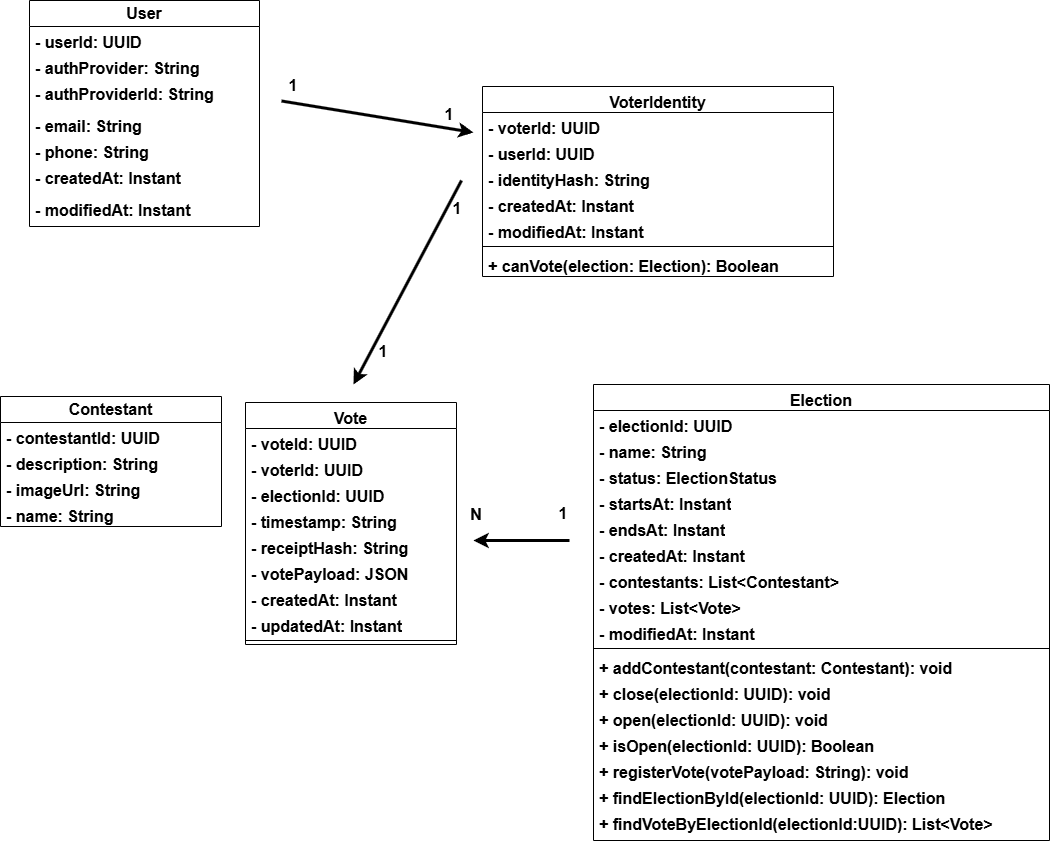

The diagram above was exported from draw.io. Its source (the exported page's mxGraphModel, read from the mxfile embedded in the PNG):
<mxGraphModel dx="2885" dy="1148" grid="1" gridSize="12" guides="1" tooltips="1" connect="1" arrows="1" fold="1" page="1" pageScale="1" pageWidth="827" pageHeight="1169" background="#ffffff" math="0" shadow="0">
  <root>
    <mxCell id="0" />
    <mxCell id="1" parent="0" />
    <mxCell id="4vdUr9Dqj6npR3F6ZPOc-6" parent="1" style="swimlane;fontStyle=1;childLayout=stackLayout;horizontal=1;startSize=26;horizontalStack=0;resizeParent=1;resizeParentMax=0;resizeLast=0;collapsible=1;marginBottom=0;whiteSpace=wrap;html=1;labelBackgroundColor=none;fontSize=16;fillColor=none;" value="User" vertex="1">
      <mxGeometry height="226" width="230" x="-516" y="228" as="geometry" />
    </mxCell>
    <mxCell id="4vdUr9Dqj6npR3F6ZPOc-7" parent="4vdUr9Dqj6npR3F6ZPOc-6" style="text;align=left;verticalAlign=top;spacingLeft=4;spacingRight=4;overflow=hidden;rotatable=0;points=[[0,0.5],[1,0.5]];portConstraint=eastwest;whiteSpace=wrap;html=1;labelBackgroundColor=none;fontSize=16;fontStyle=1;fillColor=none;" value="- userId: UUID" vertex="1">
      <mxGeometry height="26" width="230" y="26" as="geometry" />
    </mxCell>
    <mxCell id="4vdUr9Dqj6npR3F6ZPOc-8" parent="4vdUr9Dqj6npR3F6ZPOc-6" style="text;align=left;verticalAlign=top;spacingLeft=4;spacingRight=4;overflow=hidden;rotatable=0;points=[[0,0.5],[1,0.5]];portConstraint=eastwest;whiteSpace=wrap;html=1;labelBackgroundColor=none;fontSize=16;fontStyle=1;fillColor=none;" value="- authProvider: String" vertex="1">
      <mxGeometry height="26" width="230" y="52" as="geometry" />
    </mxCell>
    <mxCell id="4vdUr9Dqj6npR3F6ZPOc-9" parent="4vdUr9Dqj6npR3F6ZPOc-6" style="text;align=left;verticalAlign=top;spacingLeft=4;spacingRight=4;overflow=hidden;rotatable=0;points=[[0,0.5],[1,0.5]];portConstraint=eastwest;whiteSpace=wrap;html=1;labelBackgroundColor=none;fontSize=16;fontStyle=1;fillColor=none;" value="- authProviderId: String" vertex="1">
      <mxGeometry height="32" width="230" y="78" as="geometry" />
    </mxCell>
    <mxCell id="4vdUr9Dqj6npR3F6ZPOc-10" parent="4vdUr9Dqj6npR3F6ZPOc-6" style="text;align=left;verticalAlign=top;spacingLeft=4;spacingRight=4;overflow=hidden;rotatable=0;points=[[0,0.5],[1,0.5]];portConstraint=eastwest;whiteSpace=wrap;html=1;labelBackgroundColor=none;fontSize=16;fontStyle=1;fillColor=none;" value="- email: String" vertex="1">
      <mxGeometry height="26" width="230" y="110" as="geometry" />
    </mxCell>
    <mxCell id="4vdUr9Dqj6npR3F6ZPOc-11" parent="4vdUr9Dqj6npR3F6ZPOc-6" style="text;align=left;verticalAlign=top;spacingLeft=4;spacingRight=4;overflow=hidden;rotatable=0;points=[[0,0.5],[1,0.5]];portConstraint=eastwest;whiteSpace=wrap;html=1;labelBackgroundColor=none;fontSize=16;fontStyle=1;fillColor=none;" value="- phone: String" vertex="1">
      <mxGeometry height="26" width="230" y="136" as="geometry" />
    </mxCell>
    <mxCell id="4vdUr9Dqj6npR3F6ZPOc-12" parent="4vdUr9Dqj6npR3F6ZPOc-6" style="text;align=left;verticalAlign=top;spacingLeft=4;spacingRight=4;overflow=hidden;rotatable=0;points=[[0,0.5],[1,0.5]];portConstraint=eastwest;whiteSpace=wrap;html=1;labelBackgroundColor=none;fontSize=16;fontStyle=1;fillColor=none;" value="- createdAt: Instant" vertex="1">
      <mxGeometry height="32" width="230" y="162" as="geometry" />
    </mxCell>
    <mxCell id="4vdUr9Dqj6npR3F6ZPOc-13" parent="4vdUr9Dqj6npR3F6ZPOc-6" style="text;align=left;verticalAlign=top;spacingLeft=4;spacingRight=4;overflow=hidden;rotatable=0;points=[[0,0.5],[1,0.5]];portConstraint=eastwest;whiteSpace=wrap;html=1;labelBackgroundColor=none;fontSize=16;fontStyle=1;fillColor=none;" value="- modifiedAt: Instant" vertex="1">
      <mxGeometry height="32" width="230" y="194" as="geometry" />
    </mxCell>
    <mxCell id="4vdUr9Dqj6npR3F6ZPOc-14" parent="1" style="swimlane;fontStyle=1;align=center;verticalAlign=top;childLayout=stackLayout;horizontal=1;startSize=26;horizontalStack=0;resizeParent=1;resizeParentMax=0;resizeLast=0;collapsible=1;marginBottom=0;whiteSpace=wrap;html=1;labelBackgroundColor=none;fontSize=16;fillColor=none;" value="VoterIdentity" vertex="1">
      <mxGeometry height="190" width="351" x="-63" y="314" as="geometry" />
    </mxCell>
    <mxCell id="4vdUr9Dqj6npR3F6ZPOc-15" parent="4vdUr9Dqj6npR3F6ZPOc-14" style="text;align=left;verticalAlign=top;spacingLeft=4;spacingRight=4;overflow=hidden;rotatable=0;points=[[0,0.5],[1,0.5]];portConstraint=eastwest;whiteSpace=wrap;html=1;labelBackgroundColor=none;fontSize=16;fontStyle=1;fillColor=none;" value="- voterId: UUID" vertex="1">
      <mxGeometry height="26" width="351" y="26" as="geometry" />
    </mxCell>
    <mxCell id="IXoyWnD7282_vRkKq-vp-15" parent="4vdUr9Dqj6npR3F6ZPOc-14" style="text;align=left;verticalAlign=top;spacingLeft=4;spacingRight=4;overflow=hidden;rotatable=0;points=[[0,0.5],[1,0.5]];portConstraint=eastwest;whiteSpace=wrap;html=1;labelBackgroundColor=none;fontSize=16;fontStyle=1;fillColor=none;" value="- userId: UUID" vertex="1">
      <mxGeometry height="26" width="351" y="52" as="geometry" />
    </mxCell>
    <mxCell id="4vdUr9Dqj6npR3F6ZPOc-16" parent="4vdUr9Dqj6npR3F6ZPOc-14" style="text;align=left;verticalAlign=top;spacingLeft=4;spacingRight=4;overflow=hidden;rotatable=0;points=[[0,0.5],[1,0.5]];portConstraint=eastwest;whiteSpace=wrap;html=1;labelBackgroundColor=none;fontSize=16;fontStyle=1;fillColor=none;" value="- identityHash: String" vertex="1">
      <mxGeometry height="26" width="351" y="78" as="geometry" />
    </mxCell>
    <mxCell id="4vdUr9Dqj6npR3F6ZPOc-17" parent="4vdUr9Dqj6npR3F6ZPOc-14" style="text;align=left;verticalAlign=top;spacingLeft=4;spacingRight=4;overflow=hidden;rotatable=0;points=[[0,0.5],[1,0.5]];portConstraint=eastwest;whiteSpace=wrap;html=1;labelBackgroundColor=none;fontSize=16;fontStyle=1;fillColor=none;" value="- createdAt: Instant" vertex="1">
      <mxGeometry height="26" width="351" y="104" as="geometry" />
    </mxCell>
    <mxCell id="4vdUr9Dqj6npR3F6ZPOc-18" parent="4vdUr9Dqj6npR3F6ZPOc-14" style="text;align=left;verticalAlign=top;spacingLeft=4;spacingRight=4;overflow=hidden;rotatable=0;points=[[0,0.5],[1,0.5]];portConstraint=eastwest;whiteSpace=wrap;html=1;labelBackgroundColor=none;fontSize=16;fontStyle=1;fillColor=none;" value="- modifiedAt: Instant" vertex="1">
      <mxGeometry height="26" width="351" y="130" as="geometry" />
    </mxCell>
    <mxCell id="4vdUr9Dqj6npR3F6ZPOc-19" parent="4vdUr9Dqj6npR3F6ZPOc-14" style="line;strokeWidth=1;align=left;verticalAlign=middle;spacingTop=-1;spacingLeft=3;spacingRight=3;rotatable=0;labelPosition=right;points=[];portConstraint=eastwest;labelBackgroundColor=none;fontSize=16;fontStyle=1;fillColor=none;" value="" vertex="1">
      <mxGeometry height="8" width="351" y="156" as="geometry" />
    </mxCell>
    <mxCell id="4vdUr9Dqj6npR3F6ZPOc-20" parent="4vdUr9Dqj6npR3F6ZPOc-14" style="text;align=left;verticalAlign=top;spacingLeft=4;spacingRight=4;overflow=hidden;rotatable=0;points=[[0,0.5],[1,0.5]];portConstraint=eastwest;whiteSpace=wrap;html=1;labelBackgroundColor=none;fontSize=16;fontStyle=1;fillColor=none;" value="+ canVote(election: Election): Boolean" vertex="1">
      <mxGeometry height="26" width="351" y="164" as="geometry" />
    </mxCell>
    <mxCell id="4vdUr9Dqj6npR3F6ZPOc-23" parent="1" style="swimlane;fontStyle=1;align=center;verticalAlign=top;childLayout=stackLayout;horizontal=1;startSize=26;horizontalStack=0;resizeParent=1;resizeParentMax=0;resizeLast=0;collapsible=1;marginBottom=0;whiteSpace=wrap;html=1;labelBackgroundColor=none;fontSize=16;fillColor=none;" value="Election" vertex="1">
      <mxGeometry height="456" width="456" x="48" y="612" as="geometry" />
    </mxCell>
    <mxCell id="4vdUr9Dqj6npR3F6ZPOc-24" parent="4vdUr9Dqj6npR3F6ZPOc-23" style="text;align=left;verticalAlign=top;spacingLeft=4;spacingRight=4;overflow=hidden;rotatable=0;points=[[0,0.5],[1,0.5]];portConstraint=eastwest;whiteSpace=wrap;html=1;labelBackgroundColor=none;fontSize=16;fontStyle=1;fillColor=none;" value="- electionId: UUID" vertex="1">
      <mxGeometry height="26" width="456" y="26" as="geometry" />
    </mxCell>
    <mxCell id="4vdUr9Dqj6npR3F6ZPOc-25" parent="4vdUr9Dqj6npR3F6ZPOc-23" style="text;align=left;verticalAlign=top;spacingLeft=4;spacingRight=4;overflow=hidden;rotatable=0;points=[[0,0.5],[1,0.5]];portConstraint=eastwest;whiteSpace=wrap;html=1;labelBackgroundColor=none;fontSize=16;fontStyle=1;fillColor=none;" value="- name: String" vertex="1">
      <mxGeometry height="26" width="456" y="52" as="geometry" />
    </mxCell>
    <mxCell id="4vdUr9Dqj6npR3F6ZPOc-26" parent="4vdUr9Dqj6npR3F6ZPOc-23" style="text;align=left;verticalAlign=top;spacingLeft=4;spacingRight=4;overflow=hidden;rotatable=0;points=[[0,0.5],[1,0.5]];portConstraint=eastwest;whiteSpace=wrap;html=1;labelBackgroundColor=none;fontSize=16;fontStyle=1;fillColor=none;" value="- status: ElectionStatus" vertex="1">
      <mxGeometry height="26" width="456" y="78" as="geometry" />
    </mxCell>
    <mxCell id="4vdUr9Dqj6npR3F6ZPOc-27" parent="4vdUr9Dqj6npR3F6ZPOc-23" style="text;align=left;verticalAlign=top;spacingLeft=4;spacingRight=4;overflow=hidden;rotatable=0;points=[[0,0.5],[1,0.5]];portConstraint=eastwest;whiteSpace=wrap;html=1;labelBackgroundColor=none;fontSize=16;fontStyle=1;fillColor=none;" value="- startsAt: Instant" vertex="1">
      <mxGeometry height="26" width="456" y="104" as="geometry" />
    </mxCell>
    <mxCell id="4vdUr9Dqj6npR3F6ZPOc-28" parent="4vdUr9Dqj6npR3F6ZPOc-23" style="text;align=left;verticalAlign=top;spacingLeft=4;spacingRight=4;overflow=hidden;rotatable=0;points=[[0,0.5],[1,0.5]];portConstraint=eastwest;whiteSpace=wrap;html=1;labelBackgroundColor=none;fontSize=16;fontStyle=1;fillColor=none;" value="- endsAt: Instant" vertex="1">
      <mxGeometry height="26" width="456" y="130" as="geometry" />
    </mxCell>
    <mxCell id="4vdUr9Dqj6npR3F6ZPOc-80" parent="4vdUr9Dqj6npR3F6ZPOc-23" style="text;align=left;verticalAlign=top;spacingLeft=4;spacingRight=4;overflow=hidden;rotatable=0;points=[[0,0.5],[1,0.5]];portConstraint=eastwest;whiteSpace=wrap;html=1;labelBackgroundColor=none;fontSize=16;fontStyle=1;fillColor=none;" value="- createdAt: Instant" vertex="1">
      <mxGeometry height="26" width="456" y="156" as="geometry" />
    </mxCell>
    <mxCell id="IXoyWnD7282_vRkKq-vp-3" parent="4vdUr9Dqj6npR3F6ZPOc-23" style="text;align=left;verticalAlign=top;spacingLeft=4;spacingRight=4;overflow=hidden;rotatable=0;points=[[0,0.5],[1,0.5]];portConstraint=eastwest;whiteSpace=wrap;html=1;labelBackgroundColor=none;fontSize=16;fontStyle=1;fillColor=none;" value="- contestants: List&amp;lt;Contestant&amp;gt;" vertex="1">
      <mxGeometry height="26" width="456" y="182" as="geometry" />
    </mxCell>
    <mxCell id="IXoyWnD7282_vRkKq-vp-4" parent="4vdUr9Dqj6npR3F6ZPOc-23" style="text;align=left;verticalAlign=top;spacingLeft=4;spacingRight=4;overflow=hidden;rotatable=0;points=[[0,0.5],[1,0.5]];portConstraint=eastwest;whiteSpace=wrap;html=1;labelBackgroundColor=none;fontSize=16;fontStyle=1;fillColor=none;" value="- votes: List&amp;lt;Vote&amp;gt;" vertex="1">
      <mxGeometry height="26" width="456" y="208" as="geometry" />
    </mxCell>
    <mxCell id="4vdUr9Dqj6npR3F6ZPOc-29" parent="4vdUr9Dqj6npR3F6ZPOc-23" style="text;align=left;verticalAlign=top;spacingLeft=4;spacingRight=4;overflow=hidden;rotatable=0;points=[[0,0.5],[1,0.5]];portConstraint=eastwest;whiteSpace=wrap;html=1;labelBackgroundColor=none;fontSize=16;fontStyle=1;fillColor=none;" value="- modifiedAt: Instant" vertex="1">
      <mxGeometry height="26" width="456" y="234" as="geometry" />
    </mxCell>
    <mxCell id="4vdUr9Dqj6npR3F6ZPOc-30" parent="4vdUr9Dqj6npR3F6ZPOc-23" style="line;strokeWidth=1;align=left;verticalAlign=middle;spacingTop=-1;spacingLeft=3;spacingRight=3;rotatable=0;labelPosition=right;points=[];portConstraint=eastwest;labelBackgroundColor=none;fontSize=16;fontStyle=1;fillColor=none;" value="" vertex="1">
      <mxGeometry height="8" width="456" y="260" as="geometry" />
    </mxCell>
    <mxCell id="4vdUr9Dqj6npR3F6ZPOc-31" parent="4vdUr9Dqj6npR3F6ZPOc-23" style="text;align=left;verticalAlign=top;spacingLeft=4;spacingRight=4;overflow=hidden;rotatable=0;points=[[0,0.5],[1,0.5]];portConstraint=eastwest;whiteSpace=wrap;html=1;labelBackgroundColor=none;fontSize=16;fontStyle=1;fillColor=none;" value="+ addContestant(contestant: Contestant): void" vertex="1">
      <mxGeometry height="26" width="456" y="268" as="geometry" />
    </mxCell>
    <mxCell id="4vdUr9Dqj6npR3F6ZPOc-32" parent="4vdUr9Dqj6npR3F6ZPOc-23" style="text;align=left;verticalAlign=top;spacingLeft=4;spacingRight=4;overflow=hidden;rotatable=0;points=[[0,0.5],[1,0.5]];portConstraint=eastwest;whiteSpace=wrap;html=1;labelBackgroundColor=none;fontSize=16;fontStyle=1;fillColor=none;" value="+ close(electionId: UUID): void" vertex="1">
      <mxGeometry height="26" width="456" y="294" as="geometry" />
    </mxCell>
    <mxCell id="4vdUr9Dqj6npR3F6ZPOc-33" parent="4vdUr9Dqj6npR3F6ZPOc-23" style="text;align=left;verticalAlign=top;spacingLeft=4;spacingRight=4;overflow=hidden;rotatable=0;points=[[0,0.5],[1,0.5]];portConstraint=eastwest;whiteSpace=wrap;html=1;labelBackgroundColor=none;fontSize=16;fontStyle=1;fillColor=none;" value="+ open(electionId: UUID): void" vertex="1">
      <mxGeometry height="26" width="456" y="320" as="geometry" />
    </mxCell>
    <mxCell id="4vdUr9Dqj6npR3F6ZPOc-34" parent="4vdUr9Dqj6npR3F6ZPOc-23" style="text;align=left;verticalAlign=top;spacingLeft=4;spacingRight=4;overflow=hidden;rotatable=0;points=[[0,0.5],[1,0.5]];portConstraint=eastwest;whiteSpace=wrap;html=1;labelBackgroundColor=none;fontSize=16;fontStyle=1;fillColor=none;" value="+ isOpen(electionId: UUID): Boolean" vertex="1">
      <mxGeometry height="26" width="456" y="346" as="geometry" />
    </mxCell>
    <mxCell id="IXoyWnD7282_vRkKq-vp-14" parent="4vdUr9Dqj6npR3F6ZPOc-23" style="text;align=left;verticalAlign=top;spacingLeft=4;spacingRight=4;overflow=hidden;rotatable=0;points=[[0,0.5],[1,0.5]];portConstraint=eastwest;whiteSpace=wrap;html=1;labelBackgroundColor=none;fontSize=16;fontStyle=1;fillColor=none;" value="+ registerVote(votePayload: String): void" vertex="1">
      <mxGeometry height="26" width="456" y="372" as="geometry" />
    </mxCell>
    <mxCell id="IXoyWnD7282_vRkKq-vp-7" parent="4vdUr9Dqj6npR3F6ZPOc-23" style="text;align=left;verticalAlign=top;spacingLeft=4;spacingRight=4;overflow=hidden;rotatable=0;points=[[0,0.5],[1,0.5]];portConstraint=eastwest;whiteSpace=wrap;html=1;labelBackgroundColor=none;fontSize=16;fontStyle=1;fillColor=none;" value="+ findElectionById(electionId: UUID): Election" vertex="1">
      <mxGeometry height="26" width="456" y="398" as="geometry" />
    </mxCell>
    <mxCell id="IXoyWnD7282_vRkKq-vp-5" parent="4vdUr9Dqj6npR3F6ZPOc-23" style="text;align=left;verticalAlign=top;spacingLeft=4;spacingRight=4;overflow=hidden;rotatable=0;points=[[0,0.5],[1,0.5]];portConstraint=eastwest;whiteSpace=wrap;html=1;labelBackgroundColor=none;fontSize=16;fontStyle=1;fillColor=none;" value="+ findVoteByElectionId(electionId:UUID): List&amp;lt;Vote&amp;gt;" vertex="1">
      <mxGeometry height="32" width="456" y="424" as="geometry" />
    </mxCell>
    <mxCell id="4vdUr9Dqj6npR3F6ZPOc-40" parent="1" style="swimlane;fontStyle=1;align=center;verticalAlign=top;childLayout=stackLayout;horizontal=1;startSize=26;horizontalStack=0;resizeParent=1;resizeParentMax=0;resizeLast=0;collapsible=1;marginBottom=0;whiteSpace=wrap;html=1;labelBackgroundColor=none;fontSize=16;fillColor=none;" value="Vote" vertex="1">
      <mxGeometry height="242" width="211" x="-300" y="630" as="geometry" />
    </mxCell>
    <mxCell id="4vdUr9Dqj6npR3F6ZPOc-41" parent="4vdUr9Dqj6npR3F6ZPOc-40" style="text;align=left;verticalAlign=top;spacingLeft=4;spacingRight=4;overflow=hidden;rotatable=0;points=[[0,0.5],[1,0.5]];portConstraint=eastwest;whiteSpace=wrap;html=1;labelBackgroundColor=none;fontSize=16;fontStyle=1;fillColor=none;" value="- voteId: UUID" vertex="1">
      <mxGeometry height="26" width="211" y="26" as="geometry" />
    </mxCell>
    <mxCell id="IXoyWnD7282_vRkKq-vp-17" parent="4vdUr9Dqj6npR3F6ZPOc-40" style="text;align=left;verticalAlign=top;spacingLeft=4;spacingRight=4;overflow=hidden;rotatable=0;points=[[0,0.5],[1,0.5]];portConstraint=eastwest;whiteSpace=wrap;html=1;labelBackgroundColor=none;fontSize=16;fontStyle=1;fillColor=none;" value="- voterId: UUID" vertex="1">
      <mxGeometry height="26" width="211" y="52" as="geometry" />
    </mxCell>
    <mxCell id="IXoyWnD7282_vRkKq-vp-16" parent="4vdUr9Dqj6npR3F6ZPOc-40" style="text;align=left;verticalAlign=top;spacingLeft=4;spacingRight=4;overflow=hidden;rotatable=0;points=[[0,0.5],[1,0.5]];portConstraint=eastwest;whiteSpace=wrap;html=1;labelBackgroundColor=none;fontSize=16;fontStyle=1;fillColor=none;" value="- electionId: UUID" vertex="1">
      <mxGeometry height="26" width="211" y="78" as="geometry" />
    </mxCell>
    <mxCell id="4vdUr9Dqj6npR3F6ZPOc-42" parent="4vdUr9Dqj6npR3F6ZPOc-40" style="text;align=left;verticalAlign=top;spacingLeft=4;spacingRight=4;overflow=hidden;rotatable=0;points=[[0,0.5],[1,0.5]];portConstraint=eastwest;whiteSpace=wrap;html=1;labelBackgroundColor=none;fontSize=16;fontStyle=1;fillColor=none;" value="- timestamp: String" vertex="1">
      <mxGeometry height="26" width="211" y="104" as="geometry" />
    </mxCell>
    <mxCell id="4vdUr9Dqj6npR3F6ZPOc-43" parent="4vdUr9Dqj6npR3F6ZPOc-40" style="text;align=left;verticalAlign=top;spacingLeft=4;spacingRight=4;overflow=hidden;rotatable=0;points=[[0,0.5],[1,0.5]];portConstraint=eastwest;whiteSpace=wrap;html=1;labelBackgroundColor=none;fontSize=16;fontStyle=1;fillColor=none;" value="- receiptHash: String" vertex="1">
      <mxGeometry height="26" width="211" y="130" as="geometry" />
    </mxCell>
    <mxCell id="4vdUr9Dqj6npR3F6ZPOc-81" parent="4vdUr9Dqj6npR3F6ZPOc-40" style="text;align=left;verticalAlign=top;spacingLeft=4;spacingRight=4;overflow=hidden;rotatable=0;points=[[0,0.5],[1,0.5]];portConstraint=eastwest;whiteSpace=wrap;html=1;labelBackgroundColor=none;fontSize=16;fontStyle=1;fillColor=none;" value="- votePayload: JSON" vertex="1">
      <mxGeometry height="26" width="211" y="156" as="geometry" />
    </mxCell>
    <mxCell id="4vdUr9Dqj6npR3F6ZPOc-78" parent="4vdUr9Dqj6npR3F6ZPOc-40" style="text;align=left;verticalAlign=top;spacingLeft=4;spacingRight=4;overflow=hidden;rotatable=0;points=[[0,0.5],[1,0.5]];portConstraint=eastwest;whiteSpace=wrap;html=1;labelBackgroundColor=none;fontSize=16;fontStyle=1;fillColor=none;" value="- createdAt: Instant" vertex="1">
      <mxGeometry height="26" width="211" y="182" as="geometry" />
    </mxCell>
    <mxCell id="4vdUr9Dqj6npR3F6ZPOc-79" parent="4vdUr9Dqj6npR3F6ZPOc-40" style="text;align=left;verticalAlign=top;spacingLeft=4;spacingRight=4;overflow=hidden;rotatable=0;points=[[0,0.5],[1,0.5]];portConstraint=eastwest;whiteSpace=wrap;html=1;labelBackgroundColor=none;fontSize=16;fontStyle=1;fillColor=none;" value="- updatedAt: Instant" vertex="1">
      <mxGeometry height="26" width="211" y="208" as="geometry" />
    </mxCell>
    <mxCell id="4vdUr9Dqj6npR3F6ZPOc-45" parent="4vdUr9Dqj6npR3F6ZPOc-40" style="line;strokeWidth=1;align=left;verticalAlign=middle;spacingTop=-1;spacingLeft=3;spacingRight=3;rotatable=0;labelPosition=right;points=[];portConstraint=eastwest;labelBackgroundColor=none;fontSize=16;fontStyle=1;fillColor=none;" value="" vertex="1">
      <mxGeometry height="8" width="211" y="234" as="geometry" />
    </mxCell>
    <mxCell id="IXoyWnD7282_vRkKq-vp-8" parent="1" style="swimlane;fontStyle=1;childLayout=stackLayout;horizontal=1;startSize=26;horizontalStack=0;resizeParent=1;resizeParentMax=0;resizeLast=0;collapsible=1;marginBottom=0;whiteSpace=wrap;html=1;labelBackgroundColor=none;fontSize=16;fillColor=none;" value="Contestant" vertex="1">
      <mxGeometry height="130" width="221" x="-545" y="624" as="geometry" />
    </mxCell>
    <mxCell id="IXoyWnD7282_vRkKq-vp-9" parent="IXoyWnD7282_vRkKq-vp-8" style="text;align=left;verticalAlign=top;spacingLeft=4;spacingRight=4;overflow=hidden;rotatable=0;points=[[0,0.5],[1,0.5]];portConstraint=eastwest;whiteSpace=wrap;html=1;labelBackgroundColor=none;fontSize=16;fontStyle=1;fillColor=none;" value="- contestantId: UUID" vertex="1">
      <mxGeometry height="26" width="221" y="26" as="geometry" />
    </mxCell>
    <mxCell id="IXoyWnD7282_vRkKq-vp-12" parent="IXoyWnD7282_vRkKq-vp-8" style="text;align=left;verticalAlign=top;spacingLeft=4;spacingRight=4;overflow=hidden;rotatable=0;points=[[0,0.5],[1,0.5]];portConstraint=eastwest;whiteSpace=wrap;html=1;labelBackgroundColor=none;fontSize=16;fontStyle=1;fillColor=none;" value="- description: String" vertex="1">
      <mxGeometry height="26" width="221" y="52" as="geometry" />
    </mxCell>
    <mxCell id="IXoyWnD7282_vRkKq-vp-13" parent="IXoyWnD7282_vRkKq-vp-8" style="text;align=left;verticalAlign=top;spacingLeft=4;spacingRight=4;overflow=hidden;rotatable=0;points=[[0,0.5],[1,0.5]];portConstraint=eastwest;whiteSpace=wrap;html=1;labelBackgroundColor=none;fontSize=16;fontStyle=1;fillColor=none;" value="- imageUrl: String" vertex="1">
      <mxGeometry height="26" width="221" y="78" as="geometry" />
    </mxCell>
    <mxCell id="IXoyWnD7282_vRkKq-vp-10" parent="IXoyWnD7282_vRkKq-vp-8" style="text;align=left;verticalAlign=top;spacingLeft=4;spacingRight=4;overflow=hidden;rotatable=0;points=[[0,0.5],[1,0.5]];portConstraint=eastwest;whiteSpace=wrap;html=1;labelBackgroundColor=none;fontSize=16;fontStyle=1;fillColor=none;" value="- name: String" vertex="1">
      <mxGeometry height="26" width="221" y="104" as="geometry" />
    </mxCell>
    <mxCell id="IXoyWnD7282_vRkKq-vp-18" edge="1" parent="1" style="endArrow=classic;html=1;rounded=0;strokeWidth=3;fontSize=16;fontStyle=1" value="">
      <mxGeometry height="50" relative="1" width="50" as="geometry">
        <mxPoint x="-84" y="408" as="sourcePoint" />
        <mxPoint x="-192" y="612" as="targetPoint" />
      </mxGeometry>
    </mxCell>
    <mxCell id="IXoyWnD7282_vRkKq-vp-19" parent="1" style="text;html=1;whiteSpace=wrap;strokeColor=none;fillColor=none;align=center;verticalAlign=middle;rounded=0;fontSize=16;fontStyle=1" value="1" vertex="1">
      <mxGeometry height="30" width="60" x="-118" y="421" as="geometry" />
    </mxCell>
    <mxCell id="IXoyWnD7282_vRkKq-vp-20" parent="1" style="text;html=1;whiteSpace=wrap;strokeColor=none;fillColor=none;align=center;verticalAlign=middle;rounded=0;fontSize=16;fontStyle=1" value="1" vertex="1">
      <mxGeometry height="30" width="60" x="-192" y="564" as="geometry" />
    </mxCell>
    <mxCell id="IXoyWnD7282_vRkKq-vp-21" edge="1" parent="1" style="endArrow=classic;html=1;rounded=0;strokeWidth=3;fontSize=16;fontStyle=1" value="">
      <mxGeometry height="50" relative="1" width="50" as="geometry">
        <mxPoint x="-264" y="328.5" as="sourcePoint" />
        <mxPoint x="-72" y="360" as="targetPoint" />
      </mxGeometry>
    </mxCell>
    <mxCell id="IXoyWnD7282_vRkKq-vp-22" parent="1" style="text;html=1;whiteSpace=wrap;strokeColor=none;fillColor=none;align=center;verticalAlign=middle;rounded=0;fontSize=16;fontStyle=1" value="1" vertex="1">
      <mxGeometry height="30" width="60" x="-282" y="298" as="geometry" />
    </mxCell>
    <mxCell id="IXoyWnD7282_vRkKq-vp-23" parent="1" style="text;html=1;whiteSpace=wrap;strokeColor=none;fillColor=none;align=center;verticalAlign=middle;rounded=0;fontSize=16;fontStyle=1" value="1" vertex="1">
      <mxGeometry height="30" width="60" x="-126" y="327" as="geometry" />
    </mxCell>
    <mxCell id="IXoyWnD7282_vRkKq-vp-24" edge="1" parent="1" style="endArrow=classic;html=1;rounded=0;strokeWidth=3;fontSize=16;fontStyle=1" value="">
      <mxGeometry height="50" relative="1" width="50" as="geometry">
        <mxPoint x="24" y="768" as="sourcePoint" />
        <mxPoint x="-72" y="768" as="targetPoint" />
      </mxGeometry>
    </mxCell>
    <mxCell id="IXoyWnD7282_vRkKq-vp-25" parent="1" style="text;html=1;whiteSpace=wrap;strokeColor=none;fillColor=none;align=center;verticalAlign=middle;rounded=0;fontSize=16;fontStyle=1" value="1" vertex="1">
      <mxGeometry height="30" width="60" x="-12" y="726" as="geometry" />
    </mxCell>
    <mxCell id="IXoyWnD7282_vRkKq-vp-26" parent="1" style="text;html=1;whiteSpace=wrap;strokeColor=none;fillColor=none;align=center;verticalAlign=middle;rounded=0;fontSize=16;fontStyle=1" value="N" vertex="1">
      <mxGeometry height="30" width="60" x="-99" y="727" as="geometry" />
    </mxCell>
  </root>
</mxGraphModel>